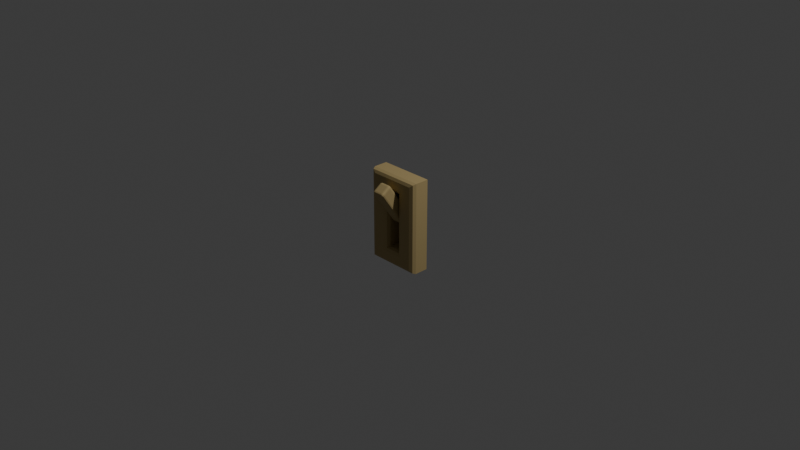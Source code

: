 # Source: switch.blend  (saved by Blender 5.2.44; exported with 4.5.12 LTS)
import bpy
from mathutils import Matrix  # noqa: F401  (used for matrix-valued properties, if any)

bpy.ops.wm.read_factory_settings(use_empty=True)
scene = bpy.context.scene
scene.name = 'Scene'

# ---- collections
col_collection = bpy.data.collections.new('Collection'); scene.collection.children.link(col_collection)

# ---- materials (node trees are filled in below, after node groups)
mat_material = bpy.data.materials.new('Material')
mat_material.alpha_threshold = 0.0
mat_material.use_backface_culling_lightprobe_volume = False
mat_material.roughness = 0.5
mat_material.line_color = (0.0, 0.0, 0.0, 1.0)

# ---- material node trees
mat_material.use_nodes = True; mat_material.node_tree.nodes.clear()
_N = mat_material.node_tree.nodes; _L = mat_material.node_tree.links
n0 = _N.new('ShaderNodeOutputMaterial'); n0.name = 'Material Output'; n0.location = (200, 100)
n1 = _N.new('ShaderNodeBsdfPrincipled'); n1.name = 'Principled BSDF'; n1.location = (-200, 100)
n1.inputs[0].default_value = (0.448, 0.3388, 0.1473, 1.0)
n1.inputs[2].default_value = 0.7955
n1.inputs[10].default_value = 0.005
_L.new(n1.outputs[0], n0.inputs[0])
n0.is_active_output = True

# ---- world
world_world = bpy.data.worlds.new('World'); scene.world = world_world
world_world.use_nodes = True; world_world.node_tree.nodes.clear()
_N = world_world.node_tree.nodes; _L = world_world.node_tree.links
n0 = _N.new('ShaderNodeOutputWorld'); n0.name = 'World Output'; n0.location = (200, 100)
n1 = _N.new('ShaderNodeBackground'); n1.name = 'Background'; n1.location = (-200, 100)
n1.inputs[0].default_value = (0.05088, 0.05088, 0.05088, 1.0)
_L.new(n1.outputs[0], n0.inputs[0])
n0.is_active_output = True
world_world.color = (0.05088, 0.05088, 0.05088)
world_world.sun_shadow_jitter_overblur = 0.0

# ---- cameras
cam_camera = bpy.data.cameras.new('Camera')
cam_camera.clip_end = 100.0
cam_camera.ortho_scale = 7.314

# ---- lights
light_light = bpy.data.lights.new('Light', 'POINT')
light_light.energy = 1000.0
light_light.shadow_soft_size = 0.1

# ---- meshes
me_plate = bpy.data.meshes.new('Plate')
me_plate.from_pydata([(0.3, 0.1, 0.5), (0.3, 0.1, -0.5), (-0.3, 0.1, 0.5), (-0.3, 0.1, -0.5), (-0.07487, 0.09491, -0.3226), (-0.07487, 0.09491, 0.3226), (0.07487, 0.09491, 0.3226), (0.07487, 0.09491, -0.3226), (0.1278, -0.1, 0.3643), (0.07487, -0.05204, 0.3226), (0.09036, -0.08595, 0.3348), (0.07487, -0.05204, -0.3226), (0.1278, -0.1, -0.3643), (0.09036, -0.08595, -0.3348), (-0.07487, -0.05204, 0.3226), (-0.1278, -0.1, 0.3643), (-0.09036, -0.08595, 0.3348), (-0.1278, -0.1, -0.3643), (-0.07487, -0.05204, -0.3226), (-0.09036, -0.08595, -0.3348), (-0.3, -0.05204, -0.5), (-0.2471, -0.1, -0.4583), (-0.2845, -0.08595, -0.4878), (-0.2471, -0.1, 0.4583), (-0.3, -0.05204, 0.5), (-0.2845, -0.08595, 0.4878), (0.3, -0.05204, 0.5), (0.2471, -0.1, 0.4583), (0.2845, -0.08595, 0.4878), (0.2471, -0.1, -0.4583), (0.3, -0.05204, -0.5), (0.2845, -0.08595, -0.4878)], [], [(7, 6, 5, 4), (21, 23, 25, 22), (22, 25, 24, 20), (27, 29, 31, 28), (28, 31, 30, 26), (26, 24, 25, 28), (28, 25, 23, 27), (20, 30, 31, 22), (22, 31, 29, 21), (18, 14, 16, 19), (19, 16, 15, 17), (9, 11, 13, 10), (10, 13, 12, 8), (8, 15, 16, 10), (10, 16, 14, 9), (17, 12, 13, 19), (19, 13, 11, 18), (11, 9, 6, 7), (8, 12, 29, 27), (9, 14, 5, 6), (15, 8, 27, 23), (12, 17, 21, 29), (18, 11, 7, 4), (14, 18, 4, 5), (17, 15, 23, 21), (3, 1, 30, 20), (20, 24, 2, 3), (0, 2, 24, 26), (1, 0, 26, 30)])
_uv = me_plate.uv_layers.new(name='UVMap')
_uv.uv.foreach_set('vector', [0.4193, 0.7943, 0.5807, 0.7943, 0.5807, 0.9557, 0.4193, 0.9557, 0.3854, 0.9896, 0.6146, 0.9896, 0.6235, 0.9968, 0.3765, 0.9968, 0.3781, 0.0, 0.6219, 0.0, 0.625, 0.05995, 0.375, 0.05995, 0.6146, 0.7604, 0.3854, 0.7604, 0.3749, 0.7516, 0.6251, 0.7516, 0.6251, 0.7516, 0.3749, 0.7516, 0.375, 0.6901, 0.625, 0.6901, 0.625, 0.6901, 0.875, 0.6901, 0.8685, 0.75, 0.6251, 0.7516, 0.6251, 0.7516, 0.6235, 0.9968, 0.6146, 0.9896, 0.6146, 0.7604, 0.125, 0.6901, 0.375, 0.6901, 0.3749, 0.7516, 0.1315, 0.75, 0.3765, 0.9968, 0.3749, 0.7516, 0.3854, 0.7604, 0.3854, 0.9896, 0.4193, 0.9557, 0.5807, 0.9557, 0.5807, 0.9557, 0.4193, 0.9557, 0.4193, 0.9557, 0.5807, 0.9557, 0.5911, 0.9661, 0.4089, 0.9661, 0.5807, 0.7943, 0.4193, 0.7943, 0.4193, 0.7943, 0.5807, 0.7943, 0.5807, 0.7943, 0.4193, 0.7943, 0.4089, 0.7839, 0.5911, 0.7839, 0.5911, 0.7839, 0.5911, 0.9661, 0.5807, 0.9557, 0.5807, 0.7943, 0.5807, 0.7943, 0.5807, 0.9557, 0.5807, 0.9557, 0.5807, 0.7943, 0.4089, 0.9661, 0.4089, 0.7839, 0.4193, 0.7943, 0.4193, 0.9557, 0.4193, 0.9557, 0.4193, 0.7943, 0.4193, 0.7943, 0.4193, 0.9557, 0.4193, 0.7943, 0.5807, 0.7943, 0.5807, 0.7943, 0.4193, 0.7943, 0.5911, 0.7839, 0.4089, 0.7839, 0.3854, 0.7604, 0.6146, 0.7604, 0.5807, 0.7943, 0.5807, 0.9557, 0.5807, 0.9557, 0.5807, 0.7943, 0.5911, 0.9661, 0.5911, 0.7839, 0.6146, 0.7604, 0.6146, 0.9896, 0.4089, 0.7839, 0.4089, 0.9661, 0.3854, 0.9896, 0.3854, 0.7604, 0.4193, 0.9557, 0.4193, 0.7943, 0.4193, 0.7943, 0.4193, 0.9557, 0.5807, 0.9557, 0.4193, 0.9557, 0.4193, 0.9557, 0.5807, 0.9557, 0.4089, 0.9661, 0.5911, 0.9661, 0.6146, 0.9896, 0.3854, 0.9896, 0.125, 0.5, 0.375, 0.5, 0.375, 0.6901, 0.125, 0.6901, 0.375, 0.05995, 0.625, 0.05995, 0.625, 0.25, 0.375, 0.25, 0.625, 0.5, 0.875, 0.5, 0.875, 0.6901, 0.625, 0.6901, 0.375, 0.5, 0.625, 0.5, 0.625, 0.6901, 0.375, 0.6901])
me_plate.materials.append(mat_material)
me_plate.use_mirror_vertex_groups = False
me_plate.update()
me_lever = bpy.data.meshes.new('Lever')
me_lever.from_pydata([(-0.04589, -0.4723, -0.07089), (-0.04589, -0.4973, -0.04589), (-0.07089, -0.4723, -0.04589), (-0.04589, -0.4848, -0.06755), (-0.05837, -0.4723, -0.06755), (-0.05784, -0.4843, -0.0643), (-0.05837, -0.494, -0.04589), (-0.04589, -0.494, -0.05837), (-0.05784, -0.4907, -0.05784), (-0.06755, -0.4723, -0.05837), (-0.06755, -0.4848, -0.04589), (-0.0643, -0.4843, -0.05784), (-0.04589, -0.4973, 0.04589), (-0.04589, -0.4723, 0.07089), (-0.07089, -0.4723, 0.04589), (-0.04589, -0.494, 0.05837), (-0.05837, -0.494, 0.04589), (-0.05784, -0.4907, 0.05784), (-0.05837, -0.4723, 0.06755), (-0.04589, -0.4848, 0.06755), (-0.05784, -0.4843, 0.0643), (-0.06755, -0.4848, 0.04589), (-0.06755, -0.4723, 0.05837), (-0.0643, -0.4843, 0.05784), (-0.04589, -0.02723, -0.07089), (-0.07089, -0.02723, -0.04589), (-0.04589, -0.002231, -0.04589), (-0.05837, -0.02723, -0.06755), (-0.04589, -0.01475, -0.06755), (-0.05784, -0.01528, -0.0643), (-0.06755, -0.01475, -0.04589), (-0.06755, -0.02723, -0.05837), (-0.0643, -0.01528, -0.05784), (-0.04589, -0.005571, -0.05837), (-0.05837, -0.005571, -0.04589), (-0.05784, -0.008815, -0.05784), (-0.04589, -0.02723, 0.07089), (-0.04589, -0.002231, 0.04589), (-0.07089, -0.02723, 0.04589), (-0.04589, -0.01475, 0.06755), (-0.05837, -0.02723, 0.06755), (-0.05784, -0.01528, 0.0643), (-0.05837, -0.005571, 0.04589), (-0.04589, -0.005571, 0.05837), (-0.05784, -0.008815, 0.05784), (-0.06755, -0.02723, 0.05837), (-0.06755, -0.01475, 0.04589), (-0.0643, -0.01528, 0.05784), (0.04589, -0.4723, -0.07089), (0.07089, -0.4723, -0.04589), (0.04589, -0.4973, -0.04589), (0.05837, -0.4723, -0.06755), (0.04589, -0.4848, -0.06755), (0.05784, -0.4843, -0.0643), (0.06755, -0.4848, -0.04589), (0.06755, -0.4723, -0.05837), (0.0643, -0.4843, -0.05784), (0.04589, -0.494, -0.05837), (0.05837, -0.494, -0.04589), (0.05784, -0.4907, -0.05784), (0.04589, -0.4723, 0.07089), (0.04589, -0.4973, 0.04589), (0.07089, -0.4723, 0.04589), (0.04589, -0.4848, 0.06755), (0.05837, -0.4723, 0.06755), (0.05784, -0.4843, 0.0643), (0.05837, -0.494, 0.04589), (0.04589, -0.494, 0.05837), (0.05784, -0.4907, 0.05784), (0.06755, -0.4723, 0.05837), (0.06755, -0.4848, 0.04589), (0.0643, -0.4843, 0.05784), (0.04589, -0.02723, -0.07089), (0.04589, -0.002231, -0.04589), (0.07089, -0.02723, -0.04589), (0.04589, -0.01475, -0.06755), (0.05837, -0.02723, -0.06755), (0.05784, -0.01528, -0.0643), (0.05837, -0.005571, -0.04589), (0.04589, -0.005571, -0.05837), (0.05784, -0.008815, -0.05784), (0.06755, -0.02723, -0.05837), (0.06755, -0.01475, -0.04589), (0.0643, -0.01528, -0.05784), (0.04589, -0.02723, 0.07089), (0.07089, -0.02723, 0.04589), (0.04589, -0.002231, 0.04589), (0.05837, -0.02723, 0.06755), (0.04589, -0.01475, 0.06755), (0.05784, -0.01528, 0.0643), (0.06755, -0.01475, 0.04589), (0.06755, -0.02723, 0.05837), (0.0643, -0.01528, 0.05784), (0.04589, -0.005571, 0.05837), (0.05837, -0.005571, 0.04589), (0.05784, -0.008815, 0.05784)], [], [(0, 3, 5, 4), (3, 7, 8, 5), (1, 6, 8, 7), (6, 10, 11, 8), (2, 9, 11, 10), (9, 4, 5, 11), (5, 8, 11), (12, 15, 17, 16), (15, 19, 20, 17), (13, 18, 20, 19), (18, 22, 23, 20), (14, 21, 23, 22), (21, 16, 17, 23), (17, 20, 23), (24, 27, 29, 28), (27, 31, 32, 29), (25, 30, 32, 31), (30, 34, 35, 32), (26, 33, 35, 34), (33, 28, 29, 35), (29, 32, 35), (36, 39, 41, 40), (39, 43, 44, 41), (37, 42, 44, 43), (42, 46, 47, 44), (38, 45, 47, 46), (45, 40, 41, 47), (41, 44, 47), (48, 51, 53, 52), (51, 55, 56, 53), (49, 54, 56, 55), (54, 58, 59, 56), (50, 57, 59, 58), (57, 52, 53, 59), (53, 56, 59), (60, 63, 65, 64), (63, 67, 68, 65), (61, 66, 68, 67), (66, 70, 71, 68), (62, 69, 71, 70), (69, 64, 65, 71), (65, 68, 71), (72, 75, 77, 76), (75, 79, 80, 77), (73, 78, 80, 79), (78, 82, 83, 80), (74, 81, 83, 82), (81, 76, 77, 83), (77, 80, 83), (84, 87, 89, 88), (87, 91, 92, 89), (85, 90, 92, 91), (90, 94, 95, 92), (86, 93, 95, 94), (93, 88, 89, 95), (89, 92, 95), (24, 0, 4, 27), (27, 4, 9, 31), (31, 9, 2, 25), (1, 12, 16, 6), (6, 16, 21, 10), (10, 21, 14, 2), (13, 36, 40, 18), (18, 40, 45, 22), (22, 45, 38, 14), (37, 26, 34, 42), (42, 34, 30, 46), (46, 30, 25, 38), (72, 24, 28, 75), (75, 28, 33, 79), (79, 33, 26, 73), (36, 84, 88, 39), (39, 88, 93, 43), (43, 93, 86, 37), (85, 74, 82, 90), (90, 82, 78, 94), (94, 78, 73, 86), (48, 72, 76, 51), (51, 76, 81, 55), (55, 81, 74, 49), (84, 60, 64, 87), (87, 64, 69, 91), (91, 69, 62, 85), (61, 50, 58, 66), (66, 58, 54, 70), (70, 54, 49, 62), (0, 48, 52, 3), (3, 52, 57, 7), (7, 57, 50, 1), (60, 13, 19, 63), (63, 19, 15, 67), (67, 15, 12, 61), (24, 72, 48, 0), (2, 14, 38, 25), (50, 61, 12, 1), (84, 36, 13, 60), (26, 37, 86, 73), (74, 85, 62, 49)])
_uv = me_lever.uv_layers.new(name='UVMap')
_uv.uv.foreach_set('vector', [0.1691, 0.7374, 0.1691, 0.7437, 0.148, 0.7434, 0.1471, 0.7374, 0.1691, 0.7437, 0.1691, 0.75, 0.148, 0.75, 0.148, 0.7434, 0.4191, 0.9559, 0.4191, 1.0, 0.375, 0.977, 0.375, 0.9559, 0.4191, 0.0, 0.4191, 0.00632, 0.375, 0.006587, 0.375, 0.0, 0.4191, 0.01262, 0.375, 0.01262, 0.375, 0.006587, 0.4191, 0.00632, 0.125, 0.7374, 0.1471, 0.7374, 0.148, 0.7434, 0.125, 0.7434, 0.148, 0.7434, 0.148, 0.75, 0.125, 0.7434, 0.5809, 0.9559, 0.6029, 0.9559, 0.602, 1.0, 0.5809, 1.0, 0.6029, 0.9559, 0.625, 0.9559, 0.625, 1.0, 0.602, 1.0, 0.8309, 0.7374, 0.875, 0.7374, 0.875, 0.7434, 0.8309, 0.75, 0.625, 0.01262, 0.6029, 0.01262, 0.602, 0.006587, 0.625, 0.006587, 0.5809, 0.01262, 0.5809, 0.00632, 0.602, 0.006587, 0.6029, 0.01262, 0.5809, 0.00632, 0.5809, 0.0, 0.602, 0.0, 0.602, 0.006587, 0.602, 0.0, 0.625, 0.006587, 0.602, 0.006587, 0.1691, 0.5126, 0.1471, 0.5126, 0.148, 0.5066, 0.1691, 0.5063, 0.1471, 0.5126, 0.125, 0.5126, 0.125, 0.5066, 0.148, 0.5066, 0.4191, 0.2374, 0.4191, 0.2437, 0.375, 0.2434, 0.375, 0.2374, 0.4191, 0.2437, 0.4191, 0.2721, 0.375, 0.273, 0.375, 0.2434, 0.4191, 0.2941, 0.375, 0.2941, 0.375, 0.273, 0.4191, 0.2721, 0.1691, 0.5, 0.1691, 0.5063, 0.148, 0.5066, 0.148, 0.5, 0.148, 0.5066, 0.125, 0.5066, 0.148, 0.5, 0.8309, 0.5126, 0.8309, 0.5, 0.875, 0.5066, 0.875, 0.5126, 0.625, 0.2941, 0.6029, 0.2941, 0.602, 0.2664, 0.625, 0.2456, 0.5809, 0.2941, 0.5809, 0.2721, 0.602, 0.2664, 0.6029, 0.2941, 0.5809, 0.2721, 0.5809, 0.2437, 0.602, 0.2434, 0.602, 0.2664, 0.5809, 0.2374, 0.6029, 0.2374, 0.602, 0.2434, 0.5809, 0.2437, 0.6029, 0.2374, 0.625, 0.2374, 0.625, 0.2456, 0.602, 0.2434, 0.625, 0.2456, 0.602, 0.2664, 0.602, 0.2434, 0.3309, 0.7374, 0.3529, 0.7374, 0.352, 0.7434, 0.3309, 0.7437, 0.3529, 0.7374, 0.3971, 0.7374, 0.3893, 0.7434, 0.352, 0.7434, 0.4191, 0.7374, 0.4191, 0.7437, 0.3893, 0.7434, 0.3971, 0.7374, 0.4191, 0.7437, 0.4191, 0.7721, 0.3635, 0.7615, 0.3893, 0.7434, 0.4191, 0.7941, 0.353, 0.772, 0.3635, 0.7615, 0.4191, 0.7721, 0.353, 0.772, 0.3309, 0.7437, 0.352, 0.7434, 0.3635, 0.7615, 0.352, 0.7434, 0.3893, 0.7434, 0.3635, 0.7615, 0.6691, 0.7374, 0.647, 0.772, 0.6365, 0.7615, 0.6471, 0.7374, 0.647, 0.772, 0.6029, 0.7941, 0.602, 0.773, 0.6365, 0.7615, 0.5809, 0.7941, 0.5809, 0.7721, 0.602, 0.773, 0.6029, 0.7941, 0.5809, 0.7721, 0.5809, 0.7437, 0.602, 0.748, 0.602, 0.773, 0.5809, 0.7374, 0.6029, 0.7374, 0.602, 0.748, 0.5809, 0.7437, 0.6029, 0.7374, 0.6471, 0.7374, 0.6365, 0.7615, 0.602, 0.748, 0.6365, 0.7615, 0.602, 0.773, 0.602, 0.748, 0.3309, 0.5126, 0.3309, 0.5063, 0.352, 0.5066, 0.3529, 0.5126, 0.3309, 0.5063, 0.353, 0.478, 0.3635, 0.4885, 0.352, 0.5066, 0.4191, 0.4559, 0.4191, 0.4779, 0.3635, 0.4885, 0.353, 0.478, 0.4191, 0.4779, 0.4191, 0.5063, 0.3893, 0.5066, 0.3635, 0.4885, 0.4191, 0.5126, 0.3971, 0.5126, 0.3893, 0.5066, 0.4191, 0.5063, 0.3971, 0.5126, 0.3529, 0.5126, 0.352, 0.5066, 0.3893, 0.5066, 0.352, 0.5066, 0.3635, 0.4885, 0.3893, 0.5066, 0.6691, 0.5126, 0.6471, 0.5126, 0.6365, 0.4885, 0.647, 0.478, 0.6471, 0.5126, 0.6029, 0.5126, 0.602, 0.502, 0.6365, 0.4885, 0.5809, 0.5126, 0.5809, 0.5063, 0.602, 0.502, 0.6029, 0.5126, 0.5809, 0.5063, 0.5809, 0.4779, 0.602, 0.477, 0.602, 0.502, 0.5809, 0.4559, 0.6029, 0.4559, 0.602, 0.477, 0.5809, 0.4779, 0.6029, 0.4559, 0.647, 0.478, 0.6365, 0.4885, 0.602, 0.477, 0.6365, 0.4885, 0.602, 0.502, 0.602, 0.477, 0.1691, 0.5126, 0.1691, 0.7374, 0.1471, 0.7374, 0.1471, 0.5126, 0.1471, 0.5126, 0.1471, 0.7374, 0.125, 0.7374, 0.125, 0.5126, 0.375, 0.2374, 0.375, 0.01262, 0.4191, 0.01262, 0.4191, 0.2374, 0.4191, 0.9559, 0.5809, 0.9559, 0.5809, 1.0, 0.4191, 1.0, 0.4191, 0.0, 0.5809, 0.0, 0.5809, 0.00632, 0.4191, 0.00632, 0.4191, 0.00632, 0.5809, 0.00632, 0.5809, 0.01262, 0.4191, 0.01262, 0.8309, 0.7374, 0.8309, 0.5126, 0.875, 0.5126, 0.875, 0.7374, 0.625, 0.01262, 0.625, 0.2374, 0.6029, 0.2374, 0.6029, 0.01262, 0.6029, 0.01262, 0.6029, 0.2374, 0.5809, 0.2374, 0.5809, 0.01262, 0.5809, 0.2941, 0.4191, 0.2941, 0.4191, 0.2721, 0.5809, 0.2721, 0.5809, 0.2721, 0.4191, 0.2721, 0.4191, 0.2437, 0.5809, 0.2437, 0.5809, 0.2437, 0.4191, 0.2437, 0.4191, 0.2374, 0.5809, 0.2374, 0.3309, 0.5126, 0.1691, 0.5126, 0.1691, 0.5063, 0.3309, 0.5063, 0.3309, 0.5063, 0.1691, 0.5063, 0.1691, 0.5, 0.353, 0.478, 0.353, 0.478, 0.375, 0.2941, 0.4191, 0.2941, 0.4191, 0.4559, 0.8309, 0.5126, 0.6691, 0.5126, 0.647, 0.478, 0.8309, 0.5, 0.625, 0.2941, 0.647, 0.478, 0.6029, 0.4559, 0.6029, 0.2941, 0.6029, 0.2941, 0.6029, 0.4559, 0.5809, 0.4559, 0.5809, 0.2941, 0.5809, 0.5126, 0.4191, 0.5126, 0.4191, 0.5063, 0.5809, 0.5063, 0.5809, 0.5063, 0.4191, 0.5063, 0.4191, 0.4779, 0.5809, 0.4779, 0.5809, 0.4779, 0.4191, 0.4779, 0.4191, 0.4559, 0.5809, 0.4559, 0.3309, 0.7374, 0.3309, 0.5126, 0.3529, 0.5126, 0.3529, 0.7374, 0.3529, 0.7374, 0.3529, 0.5126, 0.3971, 0.5126, 0.3971, 0.7374, 0.3971, 0.7374, 0.3971, 0.5126, 0.4191, 0.5126, 0.4191, 0.7374, 0.6691, 0.5126, 0.6691, 0.7374, 0.6471, 0.7374, 0.6471, 0.5126, 0.6471, 0.5126, 0.6471, 0.7374, 0.6029, 0.7374, 0.6029, 0.5126, 0.6029, 0.5126, 0.6029, 0.7374, 0.5809, 0.7374, 0.5809, 0.5126, 0.5809, 0.7941, 0.4191, 0.7941, 0.4191, 0.7721, 0.5809, 0.7721, 0.5809, 0.7721, 0.4191, 0.7721, 0.4191, 0.7437, 0.5809, 0.7437, 0.5809, 0.7437, 0.4191, 0.7437, 0.4191, 0.7374, 0.5809, 0.7374, 0.1691, 0.7374, 0.3309, 0.7374, 0.3309, 0.7437, 0.1691, 0.7437, 0.1691, 0.7437, 0.3309, 0.7437, 0.353, 0.772, 0.1691, 0.75, 0.375, 0.9559, 0.353, 0.772, 0.4191, 0.7941, 0.4191, 0.9559, 0.6691, 0.7374, 0.8309, 0.7374, 0.8309, 0.75, 0.647, 0.772, 0.647, 0.772, 0.625, 0.9559, 0.6029, 0.9559, 0.6029, 0.7941, 0.6029, 0.7941, 0.6029, 0.9559, 0.5809, 0.9559, 0.5809, 0.7941, 0.1691, 0.5126, 0.3309, 0.5126, 0.3309, 0.7374, 0.1691, 0.7374, 0.4191, 0.01262, 0.5809, 0.01262, 0.5809, 0.2374, 0.4191, 0.2374, 0.4191, 0.7941, 0.5809, 0.7941, 0.5809, 0.9559, 0.4191, 0.9559, 0.6691, 0.5126, 0.8309, 0.5126, 0.8309, 0.7374, 0.6691, 0.7374, 0.4191, 0.2941, 0.5809, 0.2941, 0.5809, 0.4559, 0.4191, 0.4559, 0.4191, 0.5126, 0.5809, 0.5126, 0.5809, 0.7374, 0.4191, 0.7374])
me_lever.materials.append(mat_material)
me_lever.update()

# ---- objects
ob_plate = bpy.data.objects.new('Plate', me_plate)
ob_light = bpy.data.objects.new('Light', light_light)
ob_camera = bpy.data.objects.new('Camera', cam_camera)
ob_lever = bpy.data.objects.new('Lever', me_lever)

# ---- transforms, parenting, visibility, modifiers, constraints
ob_plate.location = (0.0, -0.1, 0.0)
ob_plate.lock_rotations_4d = False
ob_plate.empty_display_type = 'ARROWS'
ob_plate.lineart.crease_threshold = 0.0
ob_light.location = (4.076, 0.9055, 5.904)
ob_light.rotation_euler = (0.6503, 0.05522, 1.866)
ob_light.lock_rotations_4d = False
ob_light.empty_display_type = 'ARROWS'
ob_light.color = (0.0, 0.0, 0.0, 0.0)
ob_light.lineart.crease_threshold = 0.0
ob_camera.location = (7.359, -7.026, 4.958)
ob_camera.rotation_euler = (1.109, 0.0, 0.8149)
ob_camera.lock_rotations_4d = False
ob_camera.empty_display_type = 'ARROWS'
ob_camera.color = (0.0, 0.0, 0.0, 0.0)
ob_camera.display_type = 'WIRE'
ob_camera.lineart.crease_threshold = 0.0
ob_lever.location = (0.0, -0.06069, 0.0)
ob_lever.rotation_euler = (-0.9684, 0.0, 0.0)

# ---- collection membership
col_collection.objects.link(ob_plate)
col_collection.objects.link(ob_light)
col_collection.objects.link(ob_camera)
col_collection.objects.link(ob_lever)

# ---- scene / render settings (as saved in the file)
scene.camera = ob_camera
scene.frame_start = 0; scene.frame_end = 30; scene.frame_set(0)
scene.render.engine = 'BLENDER_EEVEE_NEXT'
scene.render.fps = 60
scene.render.bake_bias = 0.0
scene.render.bake_samples = 0
scene.render.compositor_device = 'GPU'
scene.eevee.use_volume_custom_range = False
scene.eevee.fast_gi_thickness_near = 0.1
scene.eevee.fast_gi_thickness_far = 0.0
scene.eevee.ray_tracing_options.screen_trace_thickness = 0.1
bpy.context.view_layer.update()
